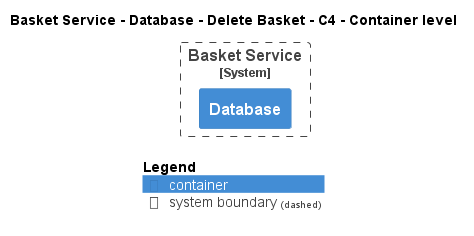

The diagram above was rendered by PlantUML. Its source (embedded in the PNG):
@startuml
!pragma layout smetana
!include ..\..\..\..\..\..\.c4s\C4_Container.puml

AddElementTag("state:new", $bgColor=green, $fontColor=#ffffff, $borderColor=green, $shadowing="False")
AddElementTag("state:changed", $bgColor=orange, $fontColor=#ffffff, $borderColor=orange, $shadowing="False")
AddElementTag("state:removed", $bgColor=red, $fontColor=#ffffff, $borderColor=red, $shadowing="False")

AddRelTag("state:new", $textColor=green, $lineColor=green)
AddRelTag("state:changed", $textColor=orange, $lineColor=orange)
AddRelTag("state:removed", $textColor=red, $lineColor=red)

SHOW_PERSON_PORTRAIT()
LAYOUT_TOP_DOWN()

skinparam linetype polyline

title Basket Service - Database - Delete Basket - C4 - Container level


System_Boundary(ECommercePlatform.SoftwareSystems.BasketService, "Basket Service") {
    Container(ECommercePlatform.SoftwareSystems.BasketService.Containers.Database, "Database", "", "")
}



SHOW_LEGEND()
@enduml